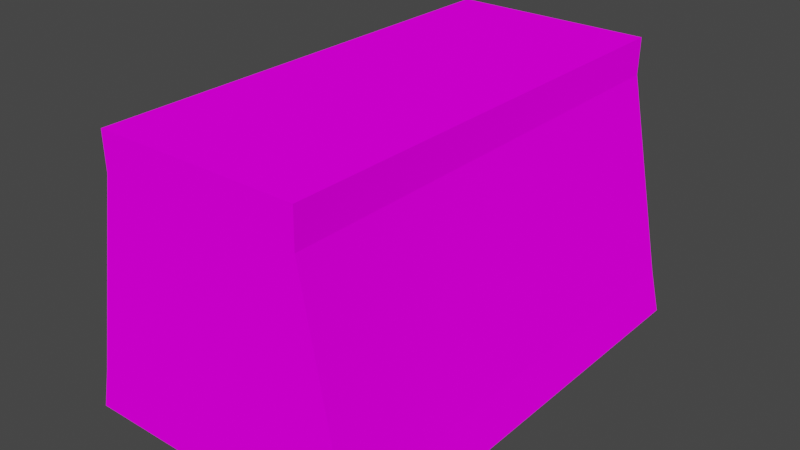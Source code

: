# Source: Wall.blend  (saved by Blender 2.82.7; exported with 4.5.12 LTS)
import bpy
from mathutils import Matrix  # noqa: F401  (used for matrix-valued properties, if any)

bpy.ops.wm.read_factory_settings(use_empty=True)
scene = bpy.context.scene
scene.name = 'Scene'

# ---- collections
col_collection = bpy.data.collections.new('Collection'); scene.collection.children.link(col_collection)

# ---- images (referenced by path relative to the original .blend; pixels are not part of the script)
import os
ASSET_DIR = os.environ.get("B2B_ASSET_DIR", "")  # directory of the original .blend (textures are referenced by path, not embedded)
HERE = os.path.dirname(os.path.abspath(__file__))  # packed textures are extracted next to this script under _unpacked/

def load_image(name, relpath, width, height, colorspace="sRGB"):
    """Load a texture the original file referenced (path relative to the .blend, or extracted next to this script)."""
    p = next((c for c in (os.path.join(HERE, relpath), os.path.join(ASSET_DIR, relpath)) if relpath and os.path.exists(c)), "")
    if p:
        img = bpy.data.images.load(p, check_existing=True)
        img.name = name
    else:  # same state as the original file: an image datablock whose file is absent (Cycles renders it pink)
        img = bpy.data.images.new(name, width, height)
        img.source = "FILE"
        img.filepath = "//" + (relpath or name)
    img.colorspace_settings.name = colorspace
    return img
img_atlas_png = load_image('Atlas.png', 'Atlas.png', 1024, 1024, 'sRGB')

# ---- materials (node trees are filled in below, after node groups)
mat_material_001 = bpy.data.materials.new('Material.001')
mat_material_001.use_transparent_shadow = False

# ---- material node trees
mat_material_001.use_nodes = True; mat_material_001.node_tree.nodes.clear()
_N = mat_material_001.node_tree.nodes; _L = mat_material_001.node_tree.links
n0 = _N.new('ShaderNodeOutputMaterial'); n0.name = 'Material Output'; n0.location = (300, 300)
n1 = _N.new('ShaderNodeNormalMap'); n1.name = 'Normal Map'; n1.location = (-300, -300)
n1.label = 'Normal/Map'
n1.inputs[0].default_value = 0.0
n2 = _N.new('ShaderNodeBsdfDiffuse'); n2.name = 'Diffuse BSDF'; n2.location = (10, 300)
n2.inputs[1].default_value = 0.4
n3 = _N.new('ShaderNodeTexImage'); n3.name = 'Image Texture'; n3.location = (-280, 275)
n3.image = img_atlas_png
_L.new(n2.outputs[0], n0.inputs[0])
_L.new(n1.outputs[0], n2.inputs[2])
_L.new(n3.outputs[0], n2.inputs[0])
n0.is_active_output = True

# ---- world
world_world = bpy.data.worlds.new('World'); scene.world = world_world
world_world.use_nodes = True; world_world.node_tree.nodes.clear()
_N = world_world.node_tree.nodes; _L = world_world.node_tree.links
n0 = _N.new('ShaderNodeOutputWorld'); n0.name = 'World Output'; n0.location = (300, 300)
n1 = _N.new('ShaderNodeBackground'); n1.name = 'Background'; n1.location = (10, 300)
n1.inputs[0].default_value = (0.05088, 0.05088, 0.05088, 1.0)
_L.new(n1.outputs[0], n0.inputs[0])
n0.is_active_output = True
world_world.color = (0.05088, 0.05088, 0.05088)
world_world.use_sun_shadow = False
world_world.sun_shadow_jitter_overblur = 0.0

# ---- meshes
me_cube_005 = bpy.data.meshes.new('Cube.005')
me_cube_005.from_pydata([(-1.074, -1.653, 0.0), (-0.7277, -1.653, 2.0), (-1.074, 1.653, 0.0), (-0.7277, 1.653, 2.0), (1.074, -1.653, 0.0), (0.7277, -1.653, 2.0), (1.074, 1.653, 0.0), (0.7277, 1.653, 2.0), (-0.7229, -1.653, 1.735), (-0.7229, 1.653, 1.735), (0.7229, 1.653, 1.735), (0.7229, -1.653, 1.735), (-1.003, 1.653, 0.3034), (1.003, 1.653, 0.3034), (1.003, -1.653, 0.3034), (-1.003, -1.653, 0.3034)], [], [(8, 1, 3, 9), (9, 3, 7, 10), (10, 7, 5, 11), (11, 5, 1, 8), (2, 6, 4, 0), (7, 3, 1, 5), (14, 11, 8, 15), (13, 10, 11, 14), (12, 9, 10, 13), (15, 8, 9, 12), (0, 15, 12, 2), (2, 12, 13, 6), (6, 13, 14, 4), (4, 14, 15, 0)])
_uv = me_cube_005.uv_layers.new(name='UVMap')
_uv.uv.foreach_set('vector', [0.6395, 0.3328, 0.6434, 0.3328, 0.6434, 0.3617, 0.6395, 0.3617, 0.6395, 0.3617, 0.6434, 0.3617, 0.6434, 0.3906, 0.6395, 0.3906, 0.6395, 0.3906, 0.6434, 0.3906, 0.6434, 0.4195, 0.6395, 0.4195, 0.6395, 0.4195, 0.6434, 0.4195, 0.6434, 0.4484, 0.6395, 0.4484, 0.6305, 0.6328, 0.6594, 0.6328, 0.6594, 0.6617, 0.6305, 0.6617, 0.6492, 0.3574, 0.6781, 0.3574, 0.6781, 0.3863, 0.6492, 0.3863, 0.8552, 0.4137, 0.8759, 0.4137, 0.8759, 0.4426, 0.8552, 0.4426, 0.8552, 0.3848, 0.8759, 0.3848, 0.8759, 0.4137, 0.8552, 0.4137, 0.8552, 0.3559, 0.8759, 0.3559, 0.8759, 0.3848, 0.8552, 0.3848, 0.8552, 0.327, 0.8759, 0.327, 0.8759, 0.3559, 0.8552, 0.3559, 0.6594, 0.575, 0.6638, 0.575, 0.6638, 0.6039, 0.6594, 0.6039, 0.6594, 0.6039, 0.6638, 0.6039, 0.6638, 0.6328, 0.6594, 0.6328, 0.6594, 0.6328, 0.6638, 0.6328, 0.6638, 0.6617, 0.6594, 0.6617, 0.6594, 0.6617, 0.6638, 0.6617, 0.6638, 0.6906, 0.6594, 0.6906])
me_cube_005.materials.append(mat_material_001)
me_cube_005.use_remesh_fix_poles = True
me_cube_005.use_remesh_preserve_attributes = False
me_cube_005.use_mirror_vertex_groups = False
me_cube_005.update()

# ---- objects
ob_cube = bpy.data.objects.new('Cube', me_cube_005)

# ---- transforms, parenting, visibility, modifiers, constraints
ob_cube.location = (0.0, 0.0, 0.0)
ob_cube.lineart.crease_threshold = 0.0

# ---- collection membership
col_collection.objects.link(ob_cube)

# ---- scene / render settings (as saved in the file)
scene.frame_start = 1; scene.frame_end = 250; scene.frame_set(1)
scene.render.engine = 'BLENDER_EEVEE_NEXT'
scene.cycles.use_denoising = False
scene.cycles.samples = 128
scene.cycles.sampling_pattern = 'TABULATED_SOBOL'
scene.cycles.use_adaptive_sampling = False
scene.cycles.use_light_tree = False
scene.view_settings.view_transform = 'Filmic'
bpy.context.view_layer.update()

# ---- added for rendering (the .blend has no active camera and no usable light): camera, sun
cam_auto = bpy.data.cameras.new('AutoCamera')
cam_auto.lens = 50.0
cam_auto.sensor_width = 36.0
cam_auto.clip_end = 1000.0
ob_auto_camera = bpy.data.objects.new('AutoCamera', cam_auto)
scene.collection.objects.link(ob_auto_camera)
ob_auto_camera.location = (4.09065, -4.90879, 4.27252)
ob_auto_camera.rotation_euler = (1.09748, -7.21219e-08, 0.694738)
scene.camera = ob_auto_camera
light_auto_sun = bpy.data.lights.new('AutoSun', 'SUN')
light_auto_sun.energy = 3.0
light_auto_sun.angle = 0.0523599
ob_auto_sun = bpy.data.objects.new('AutoSun', light_auto_sun)
scene.collection.objects.link(ob_auto_sun)
ob_auto_sun.rotation_euler = (0.872665, 0.174533, 0.523599)
bpy.context.view_layer.update()
